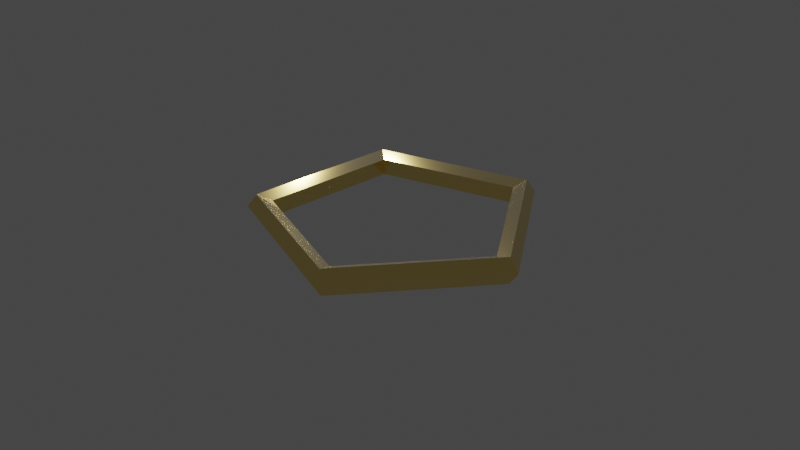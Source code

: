 # Source: Brass_Pentagon.blend  (saved by Blender 3.3.6; exported with 4.5.12 LTS)
import bpy
from mathutils import Matrix  # noqa: F401  (used for matrix-valued properties, if any)

bpy.ops.wm.read_factory_settings(use_empty=True)
scene = bpy.context.scene
scene.name = 'Scene'

# ---- collections
col_collection = bpy.data.collections.new('Collection'); scene.collection.children.link(col_collection)

# ---- images (referenced by path relative to the original .blend; pixels are not part of the script)
import os
ASSET_DIR = os.environ.get("B2B_ASSET_DIR", "")  # directory of the original .blend (textures are referenced by path, not embedded)
HERE = os.path.dirname(os.path.abspath(__file__))  # packed textures are extracted next to this script under _unpacked/

def load_image(name, relpath, width, height, colorspace="sRGB"):
    """Load a texture the original file referenced (path relative to the .blend, or extracted next to this script)."""
    p = next((c for c in (os.path.join(HERE, relpath), os.path.join(ASSET_DIR, relpath)) if relpath and os.path.exists(c)), "")
    if p:
        img = bpy.data.images.load(p, check_existing=True)
        img.name = name
    else:  # same state as the original file: an image datablock whose file is absent (Cycles renders it pink)
        img = bpy.data.images.new(name, width, height)
        img.source = "FILE"
        img.filepath = "//" + (relpath or name)
    img.colorspace_settings.name = colorspace
    return img
img_metalspottydiscoloration001_col_1k_metalness_jpg = load_image('MetalSpottyDiscoloration001_COL_1K_METALNESS.jpg', 'Textures/MetalSpottyDiscoloration001_COL_1K_METALNESS.jpg', 1024, 1024, 'sRGB')

# ---- materials (node trees are filled in below, after node groups)
mat_brass = bpy.data.materials.new('Brass')
mat_brass.use_transparent_shadow = False

# ---- material node trees
mat_brass.use_nodes = True; mat_brass.node_tree.nodes.clear()
_N = mat_brass.node_tree.nodes; _L = mat_brass.node_tree.links
n0 = _N.new('ShaderNodeDisplacement'); n0.name = 'Displacement'; n0.location = (341, 426)
n0.inputs[2].default_value = 0.005
n1 = _N.new('ShaderNodeBsdfPrincipled'); n1.name = 'Principled BSDF'; n1.location = (4, 549)
n1.distribution = 'GGX'
n1.subsurface_method = 'RANDOM_WALK_SKIN'
n1.inputs[1].default_value = 1.0
n1.inputs[2].default_value = 0.1
n1.inputs[3].default_value = 1.45
n1.inputs[24].default_value = 0.1
n1.inputs[27].default_value = (0.0, 0.0, 0.0, 1.0)
n1.inputs[28].default_value = 1.0
n2 = _N.new('ShaderNodeTexImage'); n2.name = 'Image Texture'; n2.location = (-656, 485)
n2.image = img_metalspottydiscoloration001_col_1k_metalness_jpg
n3 = _N.new('ShaderNodeHueSaturation'); n3.name = 'Hue Saturation Value'; n3.location = (-368, 369)
n3.inputs[0].default_value = 0.6
n3.inputs[1].default_value = 1.6
n3.inputs[2].default_value = 1.4
n4 = _N.new('ShaderNodeMix'); n4.name = 'Mix'; n4.location = (-184, 344)
n4.data_type = 'RGBA'
n4.blend_type = 'COLOR'
n4.inputs[0].default_value = 0.6
n4.inputs[7].default_value = (0.4526, 0.4056, 0.01631, 1.0)
n5 = _N.new('ShaderNodeOutputMaterial'); n5.name = 'Material Output'; n5.location = (515, 552)
_L.new(n1.outputs[0], n5.inputs[0])
_L.new(n0.outputs[0], n5.inputs[2])
_L.new(n2.outputs[0], n0.inputs[0])
_L.new(n2.outputs[0], n3.inputs[4])
_L.new(n3.outputs[0], n4.inputs[6])
_L.new(n4.outputs[2], n1.inputs[0])
n5.is_active_output = True

# ---- world
world_world = bpy.data.worlds.new('World'); scene.world = world_world
world_world.use_nodes = True; world_world.node_tree.nodes.clear()
_N = world_world.node_tree.nodes; _L = world_world.node_tree.links
n0 = _N.new('ShaderNodeOutputWorld'); n0.name = 'World Output'; n0.location = (300, 300)
n1 = _N.new('ShaderNodeBackground'); n1.name = 'Background'; n1.location = (10, 300)
n1.inputs[0].default_value = (0.05088, 0.05088, 0.05088, 1.0)
_L.new(n1.outputs[0], n0.inputs[0])
n0.is_active_output = True
world_world.color = (0.05088, 0.05088, 0.05088)
world_world.use_sun_shadow = False
world_world.sun_shadow_jitter_overblur = 0.0

# ---- cameras
cam_camera = bpy.data.cameras.new('Camera')
cam_camera.clip_end = 100.0
cam_camera.ortho_scale = 7.314

# ---- lights
light_light = bpy.data.lights.new('Light', 'POINT')
light_light.transmission_factor = 0.0
light_light.energy = 1000.0
light_light.shadow_soft_size = 0.1
light_light.shadow_maximum_resolution = 0.006
light_light.use_absolute_resolution = True

# ---- meshes
me_torus = bpy.data.meshes.new('Torus')
me_torus.from_pydata([(1.6, 0.0, 0.0), (1.496, 0.0, 0.1427), (1.329, 0.0, 0.08817), (1.329, 0.0, -0.08817), (1.496, 0.0, -0.1427), (0.4944, 1.522, 0.0), (0.4624, 1.423, 0.1427), (0.4106, 1.264, 0.08817), (0.4106, 1.264, -0.08817), (0.4624, 1.423, -0.1427), (-1.294, 0.9405, 0.0), (-1.211, 0.8795, 0.1427), (-1.075, 0.781, 0.08817), (-1.075, 0.781, -0.08817), (-1.211, 0.8795, -0.1427), (-1.294, -0.9405, 0.0), (-1.211, -0.8795, 0.1427), (-1.075, -0.781, 0.08817), (-1.075, -0.781, -0.08817), (-1.211, -0.8795, -0.1427), (0.4944, -1.522, 0.0), (0.4624, -1.423, 0.1427), (0.4106, -1.264, 0.08817), (0.4106, -1.264, -0.08817), (0.4624, -1.423, -0.1427)], [], [(0, 5, 6, 1), (1, 6, 7, 2), (2, 7, 8, 3), (3, 8, 9, 4), (4, 9, 5, 0), (5, 10, 11, 6), (6, 11, 12, 7), (7, 12, 13, 8), (8, 13, 14, 9), (9, 14, 10, 5), (10, 15, 16, 11), (11, 16, 17, 12), (12, 17, 18, 13), (13, 18, 19, 14), (14, 19, 15, 10), (15, 20, 21, 16), (16, 21, 22, 17), (17, 22, 23, 18), (18, 23, 24, 19), (19, 24, 20, 15), (20, 0, 1, 21), (21, 1, 2, 22), (22, 2, 3, 23), (23, 3, 4, 24), (24, 4, 0, 20)])
_uv = me_torus.uv_layers.new(name='UVMap')
_uv.uv.foreach_set('vector', [0.9054, 0.1462, 1.674, -0.6048, 1.716, -0.5613, 0.9479, 0.1897, 0.9479, 0.1897, 1.716, -0.5613, 1.759, -0.5178, 0.9904, 0.2332, 0.7779, 0.01577, 1.546, -0.7352, 1.589, -0.6917, 0.8204, 0.05926, 0.8204, 0.05926, 1.589, -0.6917, 1.631, -0.6483, 0.8629, 0.1028, 0.8629, 0.1028, 1.631, -0.6483, 1.674, -0.6048, 0.9054, 0.1462, 1.674, -0.6048, 2.442, -1.356, 2.484, -1.312, 1.716, -0.5613, 1.716, -0.5613, 2.484, -1.312, 2.527, -1.269, 1.759, -0.5178, 1.546, -0.7352, 2.314, -1.486, 2.357, -1.443, 1.589, -0.6917, 1.589, -0.6917, 2.357, -1.443, 2.399, -1.399, 1.631, -0.6483, 1.631, -0.6483, 2.399, -1.399, 2.442, -1.356, 1.674, -0.6048, -1.399, 2.399, -0.6312, 1.648, -0.5886, 1.692, -1.357, 2.443, -1.357, 2.443, -0.5886, 1.692, -0.5461, 1.735, -1.314, 2.486, -1.527, 2.269, -0.7587, 1.518, -0.7162, 1.561, -1.484, 2.312, -1.484, 2.312, -0.7162, 1.561, -0.6737, 1.605, -1.442, 2.356, -1.442, 2.356, -0.6737, 1.605, -0.6312, 1.648, -1.399, 2.399, -0.6312, 1.648, 0.1371, 0.8972, 0.1796, 0.9407, -0.5886, 1.692, -0.5886, 1.692, 0.1796, 0.9407, 0.2221, 0.9842, -0.5461, 1.735, -0.7587, 1.518, 0.009582, 0.7668, 0.05209, 0.8103, -0.7162, 1.561, -0.7162, 1.561, 0.05209, 0.8103, 0.09461, 0.8538, -0.6737, 1.605, -0.6737, 1.605, 0.09461, 0.8538, 0.1371, 0.8972, -0.6312, 1.648, 0.1371, 0.8972, 0.9054, 0.1462, 0.9479, 0.1897, 0.1796, 0.9407, 0.1796, 0.9407, 0.9479, 0.1897, 0.9904, 0.2332, 0.2221, 0.9842, 0.009582, 0.7668, 0.7779, 0.01577, 0.8204, 0.05926, 0.05209, 0.8103, 0.05209, 0.8103, 0.8204, 0.05926, 0.8629, 0.1028, 0.09461, 0.8538, 0.09461, 0.8538, 0.8629, 0.1028, 0.9054, 0.1462, 0.1371, 0.8972])
_ca = me_torus.color_attributes.new('Col', 'BYTE_COLOR', 'CORNER')
_ca.data.foreach_set('color', [1.0, 1.0, 1.0, 1.0, 1.0, 1.0, 1.0, 1.0, 1.0, 1.0, 1.0, 1.0, 1.0, 1.0, 1.0, 1.0, 1.0, 1.0, 1.0, 1.0, 1.0, 1.0, 1.0, 1.0, 1.0, 1.0, 1.0, 1.0, 1.0, 1.0, 1.0, 1.0, 1.0, 1.0, 1.0, 1.0, 1.0, 1.0, 1.0, 1.0, 1.0, 1.0, 1.0, 1.0, 1.0, 1.0, 1.0, 1.0, 1.0, 1.0, 1.0, 1.0, 1.0, 1.0, 1.0, 1.0, 1.0, 1.0, 1.0, 1.0, 1.0, 1.0, 1.0, 1.0, 1.0, 1.0, 1.0, 1.0, 1.0, 1.0, 1.0, 1.0, 1.0, 1.0, 1.0, 1.0, 1.0, 1.0, 1.0, 1.0, 1.0, 1.0, 1.0, 1.0, 1.0, 1.0, 1.0, 1.0, 1.0, 1.0, 1.0, 1.0, 1.0, 1.0, 1.0, 1.0, 1.0, 1.0, 1.0, 1.0, 1.0, 1.0, 1.0, 1.0, 1.0, 1.0, 1.0, 1.0, 1.0, 1.0, 1.0, 1.0, 1.0, 1.0, 1.0, 1.0, 1.0, 1.0, 1.0, 1.0, 1.0, 1.0, 1.0, 1.0, 1.0, 1.0, 1.0, 1.0, 1.0, 1.0, 1.0, 1.0, 1.0, 1.0, 1.0, 1.0, 1.0, 1.0, 1.0, 1.0, 1.0, 1.0, 1.0, 1.0, 1.0, 1.0, 1.0, 1.0, 1.0, 1.0, 1.0, 1.0, 1.0, 1.0, 1.0, 1.0, 1.0, 1.0, 1.0, 1.0, 1.0, 1.0, 1.0, 1.0, 1.0, 1.0, 1.0, 1.0, 1.0, 1.0, 1.0, 1.0, 1.0, 1.0, 1.0, 1.0, 1.0, 1.0, 1.0, 1.0, 1.0, 1.0, 1.0, 1.0, 1.0, 1.0, 1.0, 1.0, 1.0, 1.0, 1.0, 1.0, 1.0, 1.0, 1.0, 1.0, 1.0, 1.0, 1.0, 1.0, 1.0, 1.0, 1.0, 1.0, 1.0, 1.0, 1.0, 1.0, 1.0, 1.0, 1.0, 1.0, 1.0, 1.0, 1.0, 1.0, 1.0, 1.0, 1.0, 1.0, 1.0, 1.0, 1.0, 1.0, 1.0, 1.0, 1.0, 1.0, 1.0, 1.0, 1.0, 1.0, 1.0, 1.0, 1.0, 1.0, 1.0, 1.0, 1.0, 1.0, 1.0, 1.0, 1.0, 1.0, 1.0, 1.0, 1.0, 1.0, 1.0, 1.0, 1.0, 1.0, 1.0, 1.0, 1.0, 1.0, 1.0, 1.0, 1.0, 1.0, 1.0, 1.0, 1.0, 1.0, 1.0, 1.0, 1.0, 1.0, 1.0, 1.0, 1.0, 1.0, 1.0, 1.0, 1.0, 1.0, 1.0, 1.0, 1.0, 1.0, 1.0, 1.0, 1.0, 1.0, 1.0, 1.0, 1.0, 1.0, 1.0, 1.0, 1.0, 1.0, 1.0, 1.0, 1.0, 1.0, 1.0, 1.0, 1.0, 1.0, 1.0, 1.0, 1.0, 1.0, 1.0, 1.0, 1.0, 1.0, 1.0, 1.0, 1.0, 1.0, 1.0, 1.0, 1.0, 1.0, 1.0, 1.0, 1.0, 1.0, 1.0, 1.0, 1.0, 1.0, 1.0, 1.0, 1.0, 1.0, 1.0, 1.0, 1.0, 1.0, 1.0, 1.0, 1.0, 1.0, 1.0, 1.0, 1.0, 1.0, 1.0, 1.0, 1.0, 1.0, 1.0, 1.0, 1.0, 1.0, 1.0, 1.0, 1.0, 1.0, 1.0, 1.0, 1.0, 1.0, 1.0, 1.0, 1.0, 1.0, 1.0, 1.0, 1.0, 1.0, 1.0, 1.0, 1.0, 1.0, 1.0, 1.0, 1.0, 1.0, 1.0, 1.0, 1.0, 1.0, 1.0, 1.0, 1.0, 1.0, 1.0, 1.0, 1.0, 1.0, 1.0, 1.0, 1.0, 1.0, 1.0, 1.0, 1.0, 1.0, 1.0, 1.0, 1.0, 1.0, 1.0, 1.0, 1.0, 1.0])
me_torus.materials.append(mat_brass)
me_torus.update()

# ---- objects
ob_light = bpy.data.objects.new('Light', light_light)
ob_camera = bpy.data.objects.new('Camera', cam_camera)
ob_brass_pentagon = bpy.data.objects.new('Brass Pentagon', me_torus)

# ---- transforms, parenting, visibility, modifiers, constraints
ob_light.location = (-1.895, 0.9255, 1.675)
ob_light.rotation_euler = (0.6503, 0.05522, 1.866)
ob_light.lock_rotations_4d = False
ob_light.empty_display_type = 'ARROWS'
ob_light.color = (0.0, 0.0, 0.0, 0.0)
ob_light.hide_select = True
ob_light.lineart.crease_threshold = 0.0
ob_camera.location = (7.359, -6.926, 4.958)
ob_camera.rotation_euler = (1.109, 0.0, 0.8149)
ob_camera.lock_rotations_4d = False
ob_camera.empty_display_type = 'ARROWS'
ob_camera.color = (0.0, 0.0, 0.0, 0.0)
ob_camera.hide_select = True
ob_camera.display_type = 'WIRE'
ob_camera.lineart.crease_threshold = 0.0
ob_brass_pentagon.location = (0.0, 0.0, 0.0)

# ---- collection membership
col_collection.objects.link(ob_light)
col_collection.objects.link(ob_camera)
col_collection.objects.link(ob_brass_pentagon)

# ---- scene / render settings (as saved in the file)
scene.camera = ob_camera
scene.frame_start = 1; scene.frame_end = 250; scene.frame_set(1)
scene.render.engine = 'BLENDER_EEVEE_NEXT'
scene.cycles.sampling_pattern = 'TABULATED_SOBOL'
scene.cycles.use_light_tree = False
scene.view_settings.view_transform = 'Filmic'
bpy.context.view_layer.update()
